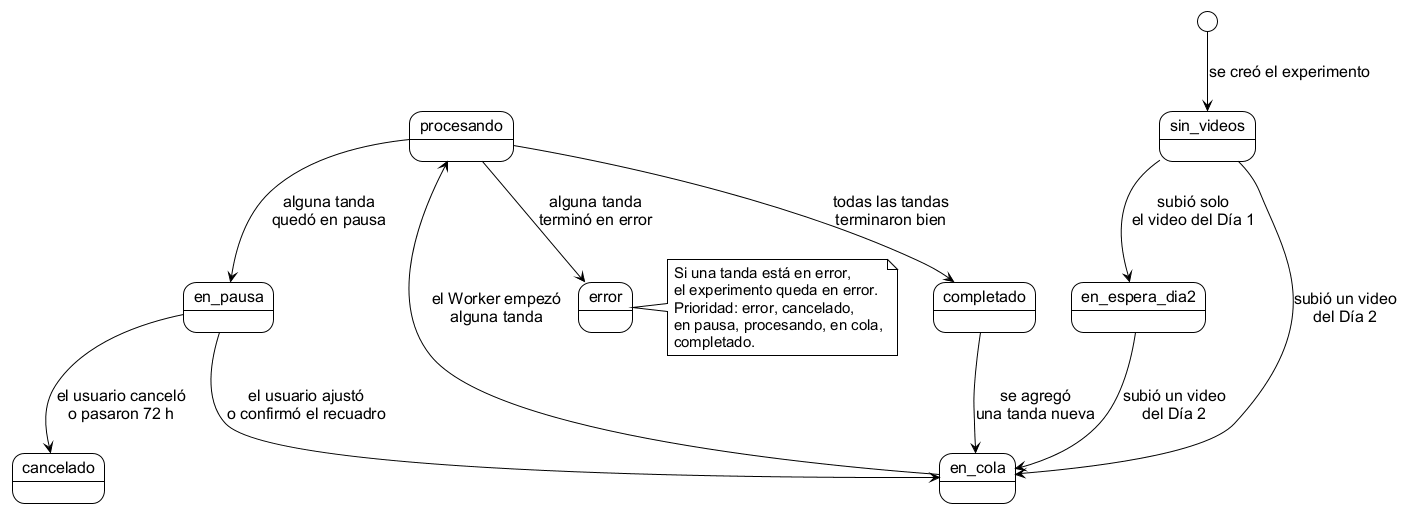

The diagram above was rendered by PlantUML. Its source (embedded in the PNG):
@startuml estados_experimento
!include estilo_doc.iuml
top to bottom direction

[*] --> sin_videos : se creó el experimento

sin_videos --> en_espera_dia2 : subió solo\nel video del Día 1
sin_videos --> en_cola : subió un video\ndel Día 2
en_espera_dia2 --> en_cola : subió un video\ndel Día 2
en_cola --> procesando : el Worker empezó\nalguna tanda
procesando --> completado : todas las tandas\nterminaron bien
procesando --> error : alguna tanda\nterminó en error
procesando --> en_pausa : alguna tanda\nquedó en pausa
en_pausa --> en_cola : el usuario ajustó\no confirmó el recuadro
en_pausa --> cancelado : el usuario canceló\no pasaron 72 h
completado --> en_cola : se agregó\nuna tanda nueva

note right of error
  Si una tanda está en error,
  el experimento queda en error.
  Prioridad: error, cancelado,
  en pausa, procesando, en cola,
  completado.
end note

@enduml